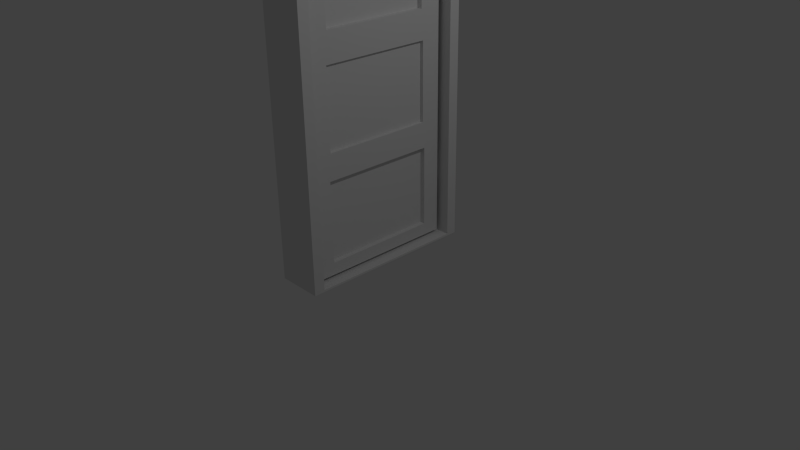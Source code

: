 # Source: doorandframe.blend  (saved by Blender 2.76.0; exported with 4.5.12 LTS)
import bpy
from mathutils import Matrix  # noqa: F401  (used for matrix-valued properties, if any)

bpy.ops.wm.read_factory_settings(use_empty=True)
scene = bpy.context.scene
scene.name = 'Scene'

# ---- collections
col_collection_1 = bpy.data.collections.new('Collection 1'); scene.collection.children.link(col_collection_1)

# ---- materials (node trees are filled in below, after node groups)
mat_material = bpy.data.materials.new('Material')
mat_material.alpha_threshold = 0.0
mat_material.use_transparent_shadow = False
mat_material.roughness = 0.5
mat_material.line_color = (0.0, 0.0, 0.0, 1.0)

# ---- material node trees

# ---- world
world_world = bpy.data.worlds.new('World'); scene.world = world_world
world_world.color = (0.05088, 0.05088, 0.05088)
world_world.use_sun_shadow = False
world_world.sun_shadow_jitter_overblur = 0.0
world_world.cycles.sampling_method = 'MANUAL'
world_world.cycles.sample_map_resolution = 256

# ---- cameras
cam_camera = bpy.data.cameras.new('Camera')
cam_camera.clip_end = 100.0
cam_camera.lens = 35.0
cam_camera.sensor_width = 32.0
cam_camera.sensor_height = 18.0
cam_camera.ortho_scale = 7.314
cam_camera.dof.focus_distance = 0.0
cam_camera.dof.aperture_fstop = 128.0

# ---- lights
light_lamp = bpy.data.lights.new('Lamp', 'POINT')
light_lamp.transmission_factor = 0.0
light_lamp.cutoff_distance = 30.0
light_lamp.energy = 100.0
light_lamp.shadow_buffer_clip_start = 1.001
light_lamp.shadow_soft_size = 0.1
light_lamp.shadow_maximum_resolution = 0.006
light_lamp.use_absolute_resolution = True
light_lamp.cycles.use_multiple_importance_sampling = False

# ---- meshes
me_cylinder_002 = bpy.data.meshes.new('Cylinder.002')
me_cylinder_002.from_pydata([(5.891e-08, 1.123, 3.455), (5.891e-08, 1.123, 3.723), (0.01203, 1.121, 3.455), (0.01203, 1.121, 3.723), (0.02359, 1.118, 3.455), (0.02359, 1.118, 3.723), (0.03425, 1.112, 3.455), (0.03425, 1.112, 3.723), (0.04359, 1.104, 3.455), (0.04359, 1.104, 3.723), (0.05126, 1.095, 3.455), (0.05126, 1.095, 3.723), (0.05696, 1.084, 3.455), (0.05696, 1.084, 3.723), (0.06046, 1.073, 3.455), (0.06046, 1.073, 3.723), (0.06165, 1.061, 3.455), (0.06165, 1.061, 3.723), (0.06046, 1.049, 3.455), (0.06046, 1.049, 3.723), (0.05696, 1.037, 3.455), (0.05696, 1.037, 3.723), (0.05126, 1.027, 3.455), (0.05126, 1.027, 3.723), (0.04359, 1.017, 3.455), (0.04359, 1.017, 3.723), (0.03425, 1.01, 3.455), (0.03425, 1.01, 3.723), (0.02359, 1.004, 3.455), (0.02359, 1.004, 3.723), (0.01203, 1.0, 3.455), (0.01203, 1.0, 3.723), (3.882e-08, 0.9993, 3.455), (3.882e-08, 0.9993, 3.723), (-0.01203, 1.0, 3.455), (-0.01203, 1.0, 3.723), (-0.02359, 1.004, 3.455), (-0.02359, 1.004, 3.723), (-0.03425, 1.01, 3.455), (-0.03425, 1.01, 3.723), (-0.04359, 1.017, 3.455), (-0.04359, 1.017, 3.723), (-0.05126, 1.027, 3.455), (-0.05126, 1.027, 3.723), (-0.05696, 1.037, 3.455), (-0.05696, 1.037, 3.723), (-0.06046, 1.049, 3.455), (-0.06046, 1.049, 3.723), (-0.06165, 1.061, 3.455), (-0.06165, 1.061, 3.723), (-0.06046, 1.073, 3.455), (-0.06046, 1.073, 3.723), (-0.05696, 1.084, 3.455), (-0.05696, 1.084, 3.723), (-0.05126, 1.095, 3.455), (-0.05126, 1.095, 3.723), (-0.04359, 1.104, 3.455), (-0.04359, 1.104, 3.723), (-0.03425, 1.112, 3.455), (-0.03425, 1.112, 3.723), (-0.02359, 1.118, 3.455), (-0.02359, 1.118, 3.723), (-0.01203, 1.121, 3.455), (-0.01203, 1.121, 3.723)], [], [(0, 1, 3, 2), (2, 3, 5, 4), (4, 5, 7, 6), (6, 7, 9, 8), (8, 9, 11, 10), (10, 11, 13, 12), (12, 13, 15, 14), (14, 15, 17, 16), (16, 17, 19, 18), (18, 19, 21, 20), (20, 21, 23, 22), (22, 23, 25, 24), (24, 25, 27, 26), (26, 27, 29, 28), (28, 29, 31, 30), (30, 31, 33, 32), (32, 33, 35, 34), (34, 35, 37, 36), (36, 37, 39, 38), (38, 39, 41, 40), (40, 41, 43, 42), (42, 43, 45, 44), (44, 45, 47, 46), (46, 47, 49, 48), (48, 49, 51, 50), (50, 51, 53, 52), (52, 53, 55, 54), (54, 55, 57, 56), (56, 57, 59, 58), (58, 59, 61, 60), (3, 1, 63, 61, 59, 57, 55, 53, 51, 49, 47, 45, 43, 41, 39, 37, 35, 33, 31, 29, 27, 25, 23, 21, 19, 17, 15, 13, 11, 9, 7, 5), (62, 63, 1, 0), (60, 61, 63, 62), (0, 2, 4, 6, 8, 10, 12, 14, 16, 18, 20, 22, 24, 26, 28, 30, 32, 34, 36, 38, 40, 42, 44, 46, 48, 50, 52, 54, 56, 58, 60, 62)])
me_cylinder_002.use_remesh_preserve_volume = False
me_cylinder_002.use_remesh_preserve_attributes = False
me_cylinder_002.use_mirror_vertex_groups = False
me_cylinder_002.update()
me_cylinder_001 = bpy.data.meshes.new('Cylinder.001')
me_cylinder_001.from_pydata([(5.891e-08, 1.123, 0.7732), (5.891e-08, 1.123, 1.041), (0.01203, 1.121, 0.7732), (0.01203, 1.121, 1.041), (0.02359, 1.118, 0.7732), (0.02359, 1.118, 1.041), (0.03425, 1.112, 0.7732), (0.03425, 1.112, 1.041), (0.04359, 1.104, 0.7732), (0.04359, 1.104, 1.041), (0.05126, 1.095, 0.7732), (0.05126, 1.095, 1.041), (0.05696, 1.084, 0.7732), (0.05696, 1.084, 1.041), (0.06046, 1.073, 0.7732), (0.06046, 1.073, 1.041), (0.06165, 1.061, 0.7732), (0.06165, 1.061, 1.041), (0.06046, 1.049, 0.7732), (0.06046, 1.049, 1.041), (0.05696, 1.037, 0.7732), (0.05696, 1.037, 1.041), (0.05126, 1.027, 0.7732), (0.05126, 1.027, 1.041), (0.04359, 1.017, 0.7732), (0.04359, 1.017, 1.041), (0.03425, 1.01, 0.7732), (0.03425, 1.01, 1.041), (0.02359, 1.004, 0.7732), (0.02359, 1.004, 1.041), (0.01203, 1.0, 0.7732), (0.01203, 1.0, 1.041), (3.882e-08, 0.9993, 0.7732), (3.882e-08, 0.9993, 1.041), (-0.01203, 1.0, 0.7732), (-0.01203, 1.0, 1.041), (-0.02359, 1.004, 0.7732), (-0.02359, 1.004, 1.041), (-0.03425, 1.01, 0.7732), (-0.03425, 1.01, 1.041), (-0.04359, 1.017, 0.7732), (-0.04359, 1.017, 1.041), (-0.05126, 1.027, 0.7732), (-0.05126, 1.027, 1.041), (-0.05696, 1.037, 0.7732), (-0.05696, 1.037, 1.041), (-0.06046, 1.049, 0.7732), (-0.06046, 1.049, 1.041), (-0.06165, 1.061, 0.7732), (-0.06165, 1.061, 1.041), (-0.06046, 1.073, 0.7732), (-0.06046, 1.073, 1.041), (-0.05696, 1.084, 0.7732), (-0.05696, 1.084, 1.041), (-0.05126, 1.095, 0.7732), (-0.05126, 1.095, 1.041), (-0.04359, 1.104, 0.7732), (-0.04359, 1.104, 1.041), (-0.03425, 1.112, 0.7732), (-0.03425, 1.112, 1.041), (-0.02359, 1.118, 0.7732), (-0.02359, 1.118, 1.041), (-0.01203, 1.121, 0.7732), (-0.01203, 1.121, 1.041)], [], [(0, 1, 3, 2), (2, 3, 5, 4), (4, 5, 7, 6), (6, 7, 9, 8), (8, 9, 11, 10), (10, 11, 13, 12), (12, 13, 15, 14), (14, 15, 17, 16), (16, 17, 19, 18), (18, 19, 21, 20), (20, 21, 23, 22), (22, 23, 25, 24), (24, 25, 27, 26), (26, 27, 29, 28), (28, 29, 31, 30), (30, 31, 33, 32), (32, 33, 35, 34), (34, 35, 37, 36), (36, 37, 39, 38), (38, 39, 41, 40), (40, 41, 43, 42), (42, 43, 45, 44), (44, 45, 47, 46), (46, 47, 49, 48), (48, 49, 51, 50), (50, 51, 53, 52), (52, 53, 55, 54), (54, 55, 57, 56), (56, 57, 59, 58), (58, 59, 61, 60), (3, 1, 63, 61, 59, 57, 55, 53, 51, 49, 47, 45, 43, 41, 39, 37, 35, 33, 31, 29, 27, 25, 23, 21, 19, 17, 15, 13, 11, 9, 7, 5), (62, 63, 1, 0), (60, 61, 63, 62), (0, 2, 4, 6, 8, 10, 12, 14, 16, 18, 20, 22, 24, 26, 28, 30, 32, 34, 36, 38, 40, 42, 44, 46, 48, 50, 52, 54, 56, 58, 60, 62)])
me_cylinder_001.use_remesh_preserve_volume = False
me_cylinder_001.use_remesh_preserve_attributes = False
me_cylinder_001.use_mirror_vertex_groups = False
me_cylinder_001.update()
me_cube_002 = bpy.data.meshes.new('Cube.002')
me_cube_002.from_pydata([(0.1497, -1.0, 0.06365), (0.1497, -1.0, 4.24), (0.1497, 1.0, 0.06365), (0.1497, 1.0, 4.24), (0.1497, 1.0, 2.848), (0.1497, 1.0, 1.456), (0.1497, -1.0, 2.848), (0.1497, -1.0, 1.456), (0.1497, 0.7399, 2.667), (0.1497, 0.7399, 1.637), (0.1497, -0.7399, 2.667), (0.1497, -0.7399, 1.637), (0.1045, 0.7399, 2.667), (0.1045, 0.7399, 1.637), (0.1045, -0.7399, 2.667), (0.1045, -0.7399, 1.637), (0.1497, 0.716, 4.043), (0.1497, -0.716, 4.043), (0.1497, 0.716, 3.046), (0.1497, -0.716, 3.046), (0.1497, 0.7646, 1.292), (0.1497, 0.7646, 0.2275), (0.1497, -0.7646, 1.292), (0.1497, -0.7646, 0.2275), (0.08575, 0.716, 4.043), (0.08575, -0.716, 4.043), (0.08575, 0.716, 3.046), (0.08575, -0.716, 3.046), (0.08575, 0.7646, 1.292), (0.08575, 0.7646, 0.2275), (0.08575, -0.7646, 1.292), (0.08575, -0.7646, 0.2275), (0.0, -1.0, 0.06365), (0.0, -1.0, 4.24), (0.0, 1.0, 0.06365), (0.0, 1.0, 4.24), (-0.1497, -1.0, 0.06365), (-0.1497, -1.0, 4.24), (-0.1497, 1.0, 0.06365), (-0.1497, 1.0, 4.24), (-0.1497, 1.0, 2.848), (-0.1497, 1.0, 1.456), (-0.1497, -1.0, 2.848), (-0.1497, -1.0, 1.456), (-0.1497, 0.7399, 2.667), (-0.1497, 0.7399, 1.637), (-0.1497, -0.7399, 2.667), (-0.1497, -0.7399, 1.637), (-0.1045, 0.7399, 2.667), (-0.1045, 0.7399, 1.637), (-0.1045, -0.7399, 2.667), (-0.1045, -0.7399, 1.637), (-0.1497, 0.716, 4.043), (-0.1497, -0.716, 4.043), (-0.1497, 0.716, 3.046), (-0.1497, -0.716, 3.046), (-0.1497, 0.7646, 1.292), (-0.1497, 0.7646, 0.2275), (-0.1497, -0.7646, 1.292), (-0.1497, -0.7646, 0.2275), (-0.08575, 0.716, 4.043), (-0.08575, -0.716, 4.043), (-0.08575, 0.716, 3.046), (-0.08575, -0.716, 3.046), (-0.08575, 0.7646, 1.292), (-0.08575, 0.7646, 0.2275), (-0.08575, -0.7646, 1.292), (-0.08575, -0.7646, 0.2275)], [], [(35, 3, 4, 5, 2, 34), (0, 2, 21, 23), (1, 33, 32, 0, 7, 6), (32, 34, 2, 0), (1, 3, 35, 33), (3, 1, 17, 16), (5, 4, 8, 9), (8, 10, 14, 12), (4, 6, 10, 8), (7, 5, 9, 11), (6, 7, 11, 10), (12, 14, 15, 13), (9, 8, 12, 13), (11, 9, 13, 15), (10, 11, 15, 14), (17, 19, 27, 25), (6, 4, 18, 19), (1, 6, 19, 17), (4, 3, 16, 18), (21, 20, 28, 29), (2, 5, 20, 21), (7, 0, 23, 22), (5, 7, 22, 20), (24, 25, 27, 26), (28, 30, 31, 29), (20, 22, 30, 28), (16, 17, 25, 24), (22, 23, 31, 30), (19, 18, 26, 27), (18, 16, 24, 26), (23, 21, 29, 31), (35, 34, 38, 41, 40, 39), (36, 59, 57, 38), (37, 42, 43, 36, 32, 33), (32, 36, 38, 34), (37, 33, 35, 39), (39, 52, 53, 37), (41, 45, 44, 40), (44, 48, 50, 46), (40, 44, 46, 42), (43, 47, 45, 41), (42, 46, 47, 43), (48, 49, 51, 50), (45, 49, 48, 44), (47, 51, 49, 45), (46, 50, 51, 47), (53, 61, 63, 55), (42, 55, 54, 40), (37, 53, 55, 42), (40, 54, 52, 39), (57, 65, 64, 56), (38, 57, 56, 41), (43, 58, 59, 36), (41, 56, 58, 43), (60, 62, 63, 61), (64, 65, 67, 66), (56, 64, 66, 58), (52, 60, 61, 53), (58, 66, 67, 59), (55, 63, 62, 54), (54, 62, 60, 52), (59, 67, 65, 57)])
me_cube_002.use_remesh_preserve_volume = False
me_cube_002.use_remesh_preserve_attributes = False
me_cube_002.use_mirror_vertex_groups = False
me_cube_002.update()
me_cube = bpy.data.meshes.new('Cube')
me_cube.from_pydata([(0.3, 1.192, 0.0), (0.3, -1.192, 0.0), (0.3, 1.192, 4.4), (0.3, -1.192, 4.4), (0.3, 1.049, 0.02529), (0.3, -1.049, 0.02529), (0.3, 1.049, 4.287), (0.3, -1.049, 4.287), (-0.3, 1.192, 0.0), (-0.3, -1.192, 0.0), (0.0, -1.192, 0.0), (0.0, 1.192, 0.0), (-0.3, 1.192, 4.4), (-0.3, -1.192, 4.4), (0.0, -1.192, 4.4), (0.0, 1.192, 4.4), (-0.3, 1.049, 0.02529), (-0.3, -1.049, 0.02529), (-0.3, 1.049, 4.287), (-0.3, -1.049, 4.287), (0.0, 1.049, 0.02529), (0.0, -1.049, 0.02529), (0.0, 1.049, 4.287), (0.0, -1.049, 4.287)], [], [(0, 1, 10, 11), (2, 15, 14, 3), (2, 3, 7, 6), (1, 3, 14, 10), (2, 0, 11, 15), (6, 7, 23, 22), (3, 1, 5, 7), (0, 2, 6, 4), (1, 0, 4, 5), (4, 6, 22, 20), (7, 5, 21, 23), (5, 4, 20, 21), (8, 11, 10, 9), (12, 13, 14, 15), (12, 18, 19, 13), (9, 10, 14, 13), (12, 15, 11, 8), (18, 22, 23, 19), (13, 19, 17, 9), (8, 16, 18, 12), (9, 17, 16, 8), (16, 20, 22, 18), (19, 23, 21, 17), (17, 21, 20, 16)])
me_cube.materials.append(mat_material)
me_cube.use_remesh_preserve_volume = False
me_cube.use_remesh_preserve_attributes = False
me_cube.use_mirror_vertex_groups = False
me_cube.update()

# ---- objects
ob_cylinder_001 = bpy.data.objects.new('Cylinder.001', me_cylinder_002)
ob_cylinder = bpy.data.objects.new('Cylinder', me_cylinder_001)
ob_door = bpy.data.objects.new('Door', me_cube_002)
ob_frame = bpy.data.objects.new('Frame', me_cube)
ob_lamp = bpy.data.objects.new('Lamp', light_lamp)
ob_camera = bpy.data.objects.new('Camera', cam_camera)

# ---- transforms, parenting, visibility, modifiers, constraints
ob_cylinder_001.location = (0.0, 0.0, 0.0)
ob_cylinder_001.lineart.crease_threshold = 0.0
ob_cylinder.location = (0.0, 0.0, 0.0)
ob_cylinder.lineart.crease_threshold = 0.0
ob_door.location = (0.0, 0.0, 0.0)
ob_door.lineart.crease_threshold = 0.0
ob_frame.location = (0.0, 0.0, 0.0)
ob_frame.lock_rotations_4d = False
ob_frame.empty_display_type = 'ARROWS'
ob_frame.lineart.crease_threshold = 0.0
ob_lamp.location = (4.076, 1.005, 5.904)
ob_lamp.rotation_euler = (0.6503, 0.05522, 1.866)
ob_lamp.lock_rotations_4d = False
ob_lamp.empty_display_type = 'ARROWS'
ob_lamp.color = (0.0, 0.0, 0.0, 0.0)
ob_lamp.lineart.crease_threshold = 0.0
ob_camera.location = (7.481, -6.508, 5.344)
ob_camera.rotation_euler = (1.109, 0.01082, 0.8149)
ob_camera.lock_rotations_4d = False
ob_camera.empty_display_type = 'ARROWS'
ob_camera.color = (0.0, 0.0, 0.0, 0.0)
ob_camera.display_type = 'WIRE'
ob_camera.lineart.crease_threshold = 0.0

# ---- collection membership
col_collection_1.objects.link(ob_cylinder_001)
col_collection_1.objects.link(ob_cylinder)
col_collection_1.objects.link(ob_door)
col_collection_1.objects.link(ob_frame)
col_collection_1.objects.link(ob_lamp)
col_collection_1.objects.link(ob_camera)

# ---- scene / render settings (as saved in the file)
scene.camera = ob_camera
scene.frame_start = 1; scene.frame_end = 250; scene.frame_set(1)
scene.render.engine = 'BLENDER_EEVEE_NEXT'
scene.render.resolution_percentage = 50
scene.render.dither_intensity = 0.0
scene.cycles.use_denoising = False
scene.cycles.samples = 10
scene.cycles.sampling_pattern = 'TABULATED_SOBOL'
scene.cycles.light_sampling_threshold = 0.0
scene.cycles.use_adaptive_sampling = False
scene.cycles.use_light_tree = False
scene.cycles.blur_glossy = 0.0
scene.cycles.pixel_filter_type = 'GAUSSIAN'
scene.cycles.sample_clamp_indirect = 0.0
scene.view_settings.view_transform = 'Standard'
bpy.context.view_layer.update()
